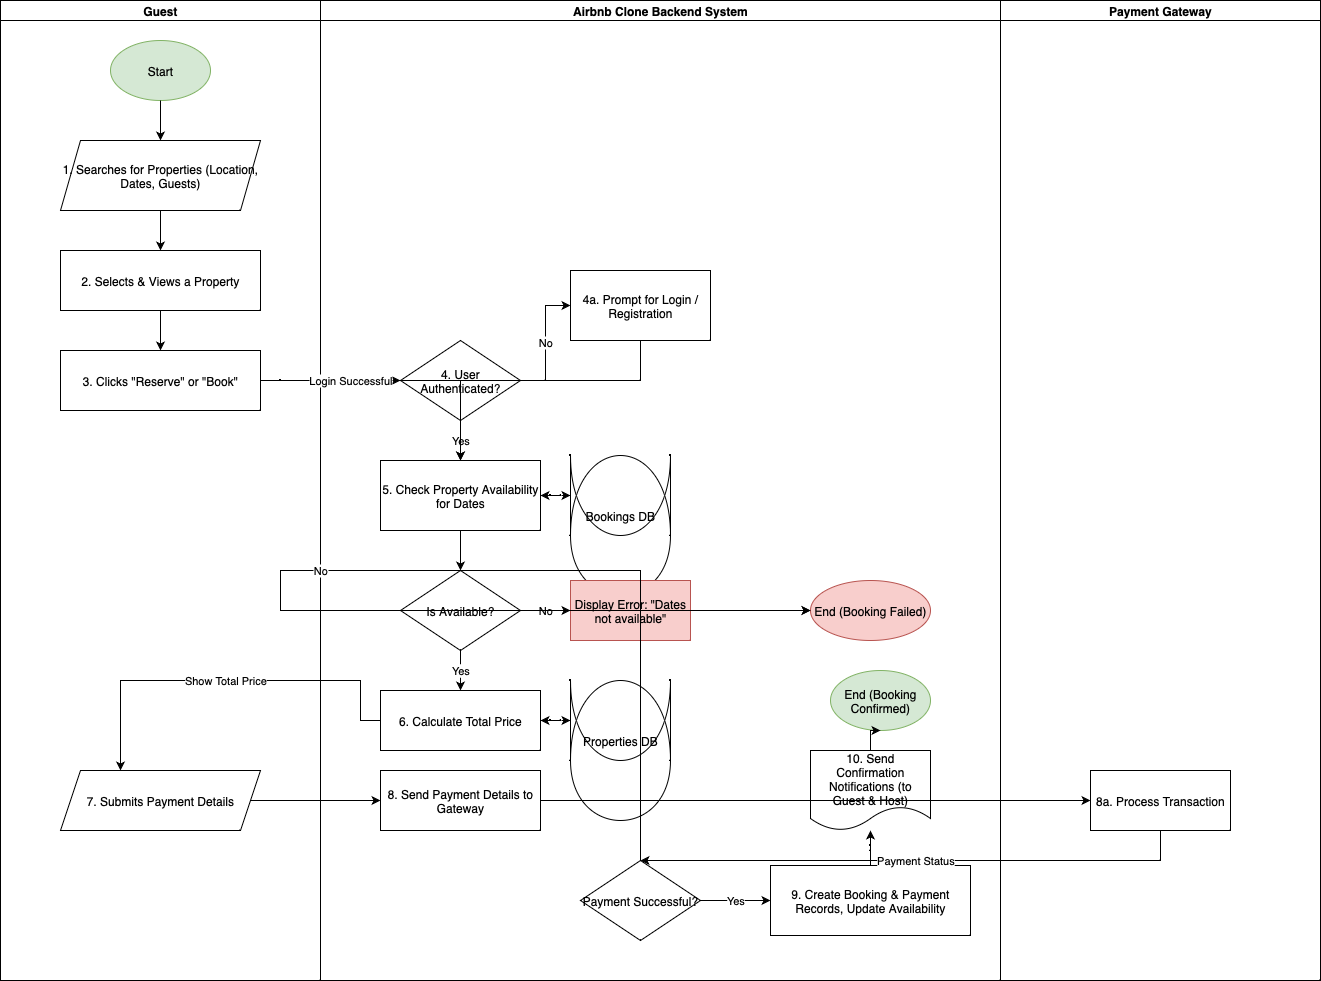

The diagram above was exported from draw.io. Its source (the exported page's mxGraphModel, read from the mxfile embedded in the PNG):
<mxGraphModel dx="830" dy="556" grid="1" gridSize="10" guides="1" tooltips="1" connect="1" arrows="1" fold="1" page="1" pageScale="1" pageWidth="1400" pageHeight="1100" background="#ffffff" math="0" shadow="0">
  <root>
    <mxCell id="0" />
    <mxCell id="1" parent="0" />
    <mxCell id="swimlane-container" value="" style="swimlane;startSize=0;" parent="1" vertex="1">
      <mxGeometry x="40" y="40" width="1320" height="980" as="geometry" />
    </mxCell>
    <mxCell id="swimlane-guest" value="Guest" style="swimlane;startSize=20;" parent="swimlane-container" vertex="1">
      <mxGeometry width="320" height="980" as="geometry" />
    </mxCell>
    <mxCell id="start" value="Start" style="ellipse;whiteSpace=wrap;html=1;fillColor=#d5e8d4;strokeColor=#82b366;" parent="swimlane-guest" vertex="1">
      <mxGeometry x="110" y="40" width="100" height="60" as="geometry" />
    </mxCell>
    <mxCell id="guest-search" value="1. Searches for Properties (Location, Dates, Guests)" style="shape=parallelogram;perimeter=parallelogramPerimeter;whiteSpace=wrap;html=1;fixedSize=1;" parent="swimlane-guest" vertex="1">
      <mxGeometry x="60" y="140" width="200" height="70" as="geometry" />
    </mxCell>
    <mxCell id="guest-views" value="2. Selects &amp; Views a Property" style="rounded=0;whiteSpace=wrap;html=1;" parent="swimlane-guest" vertex="1">
      <mxGeometry x="60" y="250" width="200" height="60" as="geometry" />
    </mxCell>
    <mxCell id="guest-clicks-book" value="3. Clicks &quot;Reserve&quot; or &quot;Book&quot;" style="rounded=0;whiteSpace=wrap;html=1;" parent="swimlane-guest" vertex="1">
      <mxGeometry x="60" y="350" width="200" height="60" as="geometry" />
    </mxCell>
    <mxCell id="guest-submits-payment" value="7. Submits Payment Details" style="shape=parallelogram;perimeter=parallelogramPerimeter;whiteSpace=wrap;html=1;fixedSize=1;" parent="swimlane-guest" vertex="1">
      <mxGeometry x="60" y="770" width="200" height="60" as="geometry" />
    </mxCell>
    <mxCell id="swimlane-system" value="Airbnb Clone Backend System" style="swimlane;startSize=20;" parent="swimlane-container" vertex="1">
      <mxGeometry x="320" width="680" height="980" as="geometry" />
    </mxCell>
    <mxCell id="system-check-auth" value="4. User Authenticated?" style="rhombus;whiteSpace=wrap;html=1;" parent="swimlane-system" vertex="1">
      <mxGeometry x="80" y="340" width="120" height="80" as="geometry" />
    </mxCell>
    <mxCell id="system-login" value="4a. Prompt for Login / Registration" style="process;whiteSpace=wrap;html=1;backgroundOutline=1;" parent="swimlane-system" vertex="1">
      <mxGeometry x="250" y="270" width="140" height="70" as="geometry" />
    </mxCell>
    <mxCell id="system-check-availability" value="5. Check Property Availability for Dates" style="process;whiteSpace=wrap;html=1;backgroundOutline=1;" parent="swimlane-system" vertex="1">
      <mxGeometry x="60" y="460" width="160" height="70" as="geometry" />
    </mxCell>
    <mxCell id="db-bookings" value="Bookings DB" style="shape=cylinder;whiteSpace=wrap;html=1;boundedLbl=1;backgroundOutline=1;size=15;" parent="swimlane-system" vertex="1">
      <mxGeometry x="250" y="455" width="100" height="80" as="geometry" />
    </mxCell>
    <mxCell id="decision-is-available" value="Is Available?" style="rhombus;whiteSpace=wrap;html=1;" parent="swimlane-system" vertex="1">
      <mxGeometry x="80" y="570" width="120" height="80" as="geometry" />
    </mxCell>
    <mxCell id="system-calculate-price" value="6. Calculate Total Price" style="process;whiteSpace=wrap;html=1;backgroundOutline=1;" parent="swimlane-system" vertex="1">
      <mxGeometry x="60" y="690" width="160" height="60" as="geometry" />
    </mxCell>
    <mxCell id="db-properties" value="Properties DB" style="shape=cylinder;whiteSpace=wrap;html=1;boundedLbl=1;backgroundOutline=1;size=15;" parent="swimlane-system" vertex="1">
      <mxGeometry x="250" y="680" width="100" height="80" as="geometry" />
    </mxCell>
    <mxCell id="system-process-payment" value="8. Send Payment Details to Gateway" style="process;whiteSpace=wrap;html=1;backgroundOutline=1;" parent="swimlane-system" vertex="1">
      <mxGeometry x="60" y="770" width="160" height="60" as="geometry" />
    </mxCell>
    <mxCell id="decision-payment-success" value="Payment Successful?" style="rhombus;whiteSpace=wrap;html=1;" parent="swimlane-system" vertex="1">
      <mxGeometry x="260" y="860" width="120" height="80" as="geometry" />
    </mxCell>
    <mxCell id="system-create-records" value="9. Create Booking &amp; Payment Records, Update Availability" style="process;whiteSpace=wrap;html=1;backgroundOutline=1;" parent="swimlane-system" vertex="1">
      <mxGeometry x="450" y="865" width="200" height="70" as="geometry" />
    </mxCell>
    <mxCell id="system-notify" value="10. Send Confirmation Notifications (to Guest &amp; Host)" style="shape=document;whiteSpace=wrap;html=1;boundedLbl=1;" parent="swimlane-system" vertex="1">
      <mxGeometry x="490" y="750" width="120" height="80" as="geometry" />
    </mxCell>
    <mxCell id="system-show-error-unavailable" value="Display Error: &quot;Dates not available&quot;" style="process;whiteSpace=wrap;html=1;backgroundOutline=1;fillColor=#f8cecc;strokeColor=#b85450;" parent="swimlane-system" vertex="1">
      <mxGeometry x="250" y="580" width="120" height="60" as="geometry" />
    </mxCell>
    <mxCell id="end-success" value="End (Booking Confirmed)" style="ellipse;whiteSpace=wrap;html=1;fillColor=#d5e8d4;strokeColor=#82b366;" parent="swimlane-system" vertex="1">
      <mxGeometry x="510" y="670" width="100" height="60" as="geometry" />
    </mxCell>
    <mxCell id="end-fail" value="End (Booking Failed)" style="ellipse;whiteSpace=wrap;html=1;fillColor=#f8cecc;strokeColor=#b85450;" parent="swimlane-system" vertex="1">
      <mxGeometry x="490" y="580" width="120" height="60" as="geometry" />
    </mxCell>
    <mxCell id="swimlane-gateway" value="Payment Gateway" style="swimlane;startSize=20;" parent="swimlane-container" vertex="1">
      <mxGeometry x="1000" width="320" height="980" as="geometry" />
    </mxCell>
    <mxCell id="gateway-process-payment" value="8a. Process Transaction" style="process;whiteSpace=wrap;html=1;backgroundOutline=1;" parent="swimlane-gateway" vertex="1">
      <mxGeometry x="90" y="770" width="140" height="60" as="geometry" />
    </mxCell>
    <mxCell id="edge-start-to-search" style="edgeStyle=orthogonalEdgeStyle;rounded=0;orthogonalLoop=1;jettySize=auto;html=1;" parent="1" source="start" target="guest-search" edge="1">
      <mxGeometry relative="1" as="geometry" />
    </mxCell>
    <mxCell id="edge-search-to-view" style="edgeStyle=orthogonalEdgeStyle;rounded=0;orthogonalLoop=1;jettySize=auto;html=1;" parent="1" source="guest-search" target="guest-views" edge="1">
      <mxGeometry relative="1" as="geometry" />
    </mxCell>
    <mxCell id="edge-view-to-book" style="edgeStyle=orthogonalEdgeStyle;rounded=0;orthogonalLoop=1;jettySize=auto;html=1;" parent="1" source="guest-views" target="guest-clicks-book" edge="1">
      <mxGeometry relative="1" as="geometry" />
    </mxCell>
    <mxCell id="edge-book-to-auth" style="edgeStyle=orthogonalEdgeStyle;rounded=0;orthogonalLoop=1;jettySize=auto;html=1;" parent="1" source="guest-clicks-book" target="system-check-auth" edge="1">
      <mxGeometry relative="1" as="geometry" />
    </mxCell>
    <mxCell id="edge-auth-to-avail" value="Yes" style="edgeStyle=orthogonalEdgeStyle;rounded=0;orthogonalLoop=1;jettySize=auto;html=1;" parent="1" source="system-check-auth" target="system-check-availability" edge="1">
      <mxGeometry relative="1" as="geometry" />
    </mxCell>
    <mxCell id="edge-auth-to-login" value="No" style="edgeStyle=orthogonalEdgeStyle;rounded=0;orthogonalLoop=1;jettySize=auto;html=1;" parent="1" source="system-check-auth" target="system-login" edge="1">
      <mxGeometry relative="1" as="geometry">
        <mxPoint y="0.5" as="entry" />
      </mxGeometry>
    </mxCell>
    <mxCell id="edge-login-to-avail" value="Login Successful" style="edgeStyle=orthogonalEdgeStyle;rounded=0;orthogonalLoop=1;jettySize=auto;html=1;" parent="1" source="system-login" target="system-check-availability" edge="1">
      <mxGeometry relative="1" as="geometry">
        <Array as="points">
          <mxPoint x="320" y="420" />
          <mxPoint x="140" y="420" />
        </Array>
      </mxGeometry>
    </mxCell>
    <mxCell id="edge-check-to-db" style="edgeStyle=orthogonalEdgeStyle;rounded=0;orthogonalLoop=1;jettySize=auto;html=1;dashed=1;" parent="1" source="system-check-availability" target="db-bookings" edge="1">
      <mxGeometry relative="1" as="geometry">
        <mxPoint as="offset" />
      </mxGeometry>
    </mxCell>
    <mxCell id="edge-db-to-check" style="edgeStyle=orthogonalEdgeStyle;rounded=0;orthogonalLoop=1;jettySize=auto;html=1;dashed=1;" parent="1" source="db-bookings" target="system-check-availability" edge="1">
      <mxGeometry relative="1" as="geometry" />
    </mxCell>
    <mxCell id="edge-avail-to-decision" style="edgeStyle=orthogonalEdgeStyle;rounded=0;orthogonalLoop=1;jettySize=auto;html=1;" parent="1" source="system-check-availability" target="decision-is-available" edge="1">
      <mxGeometry relative="1" as="geometry" />
    </mxCell>
    <mxCell id="edge-decision-to-price" value="Yes" style="edgeStyle=orthogonalEdgeStyle;rounded=0;orthogonalLoop=1;jettySize=auto;html=1;" parent="1" source="decision-is-available" target="system-calculate-price" edge="1">
      <mxGeometry relative="1" as="geometry" />
    </mxCell>
    <mxCell id="edge-decision-to-error" value="No" style="edgeStyle=orthogonalEdgeStyle;rounded=0;orthogonalLoop=1;jettySize=auto;html=1;" parent="1" source="decision-is-available" target="system-show-error-unavailable" edge="1">
      <mxGeometry relative="1" as="geometry">
        <mxPoint y="0.5" as="entry" />
      </mxGeometry>
    </mxCell>
    <mxCell id="edge-price-to-db" style="edgeStyle=orthogonalEdgeStyle;rounded=0;orthogonalLoop=1;jettySize=auto;html=1;dashed=1;" parent="1" source="system-calculate-price" target="db-properties" edge="1">
      <mxGeometry relative="1" as="geometry" />
    </mxCell>
    <mxCell id="edge-db-to-price" style="edgeStyle=orthogonalEdgeStyle;rounded=0;orthogonalLoop=1;jettySize=auto;html=1;dashed=1;" parent="1" source="db-properties" target="system-calculate-price" edge="1">
      <mxGeometry relative="1" as="geometry" />
    </mxCell>
    <mxCell id="edge-price-to-guestpayment" value="Show Total Price" style="edgeStyle=orthogonalEdgeStyle;rounded=0;orthogonalLoop=1;jettySize=auto;html=1;" parent="1" source="system-calculate-price" target="guest-submits-payment" edge="1">
      <mxGeometry relative="1" as="geometry">
        <Array as="points">
          <mxPoint x="400" y="720" />
          <mxPoint x="160" y="720" />
        </Array>
      </mxGeometry>
    </mxCell>
    <mxCell id="edge-guestpayment-to-system" style="edgeStyle=orthogonalEdgeStyle;rounded=0;orthogonalLoop=1;jettySize=auto;html=1;" parent="1" source="guest-submits-payment" target="system-process-payment" edge="1">
      <mxGeometry relative="1" as="geometry" />
    </mxCell>
    <mxCell id="edge-system-to-gateway" style="edgeStyle=orthogonalEdgeStyle;rounded=0;orthogonalLoop=1;jettySize=auto;html=1;" parent="1" source="system-process-payment" target="gateway-process-payment" edge="1">
      <mxGeometry relative="1" as="geometry" />
    </mxCell>
    <mxCell id="edge-gateway-to-decision" value="Payment Status" style="edgeStyle=orthogonalEdgeStyle;rounded=0;orthogonalLoop=1;jettySize=auto;html=1;" parent="1" source="gateway-process-payment" target="decision-payment-success" edge="1">
      <mxGeometry relative="1" as="geometry">
        <Array as="points">
          <mxPoint x="1100" y="900" />
          <mxPoint x="400" y="900" />
        </Array>
      </mxGeometry>
    </mxCell>
    <mxCell id="edge-decision-to-create" value="Yes" style="edgeStyle=orthogonalEdgeStyle;rounded=0;orthogonalLoop=1;jettySize=auto;html=1;" parent="1" source="decision-payment-success" target="system-create-records" edge="1">
      <mxGeometry relative="1" as="geometry">
        <mxPoint y="0.5" as="entry" />
      </mxGeometry>
    </mxCell>
    <mxCell id="edge-decision-to-failend" value="No" style="edgeStyle=orthogonalEdgeStyle;rounded=0;orthogonalLoop=1;jettySize=auto;html=1;" parent="1" source="decision-payment-success" target="end-fail" edge="1">
      <mxGeometry relative="1" as="geometry">
        <Array as="points">
          <mxPoint x="320" y="610" />
        </Array>
      </mxGeometry>
    </mxCell>
    <mxCell id="edge-create-to-notify" style="edgeStyle=orthogonalEdgeStyle;rounded=0;orthogonalLoop=1;jettySize=auto;html=1;" parent="1" source="system-create-records" target="system-notify" edge="1">
      <mxGeometry relative="1" as="geometry" />
    </mxCell>
    <mxCell id="edge-notify-to-endsuccess" style="edgeStyle=orthogonalEdgeStyle;rounded=0;orthogonalLoop=1;jettySize=auto;html=1;" parent="1" source="system-notify" target="end-success" edge="1">
      <mxGeometry relative="1" as="geometry" />
    </mxCell>
    <mxCell id="edge-error-to-endfail" style="edgeStyle=orthogonalEdgeStyle;rounded=0;orthogonalLoop=1;jettySize=auto;html=1;" parent="1" source="system-show-error-unavailable" target="end-fail" edge="1">
      <mxGeometry relative="1" as="geometry" />
    </mxCell>
  </root>
</mxGraphModel>